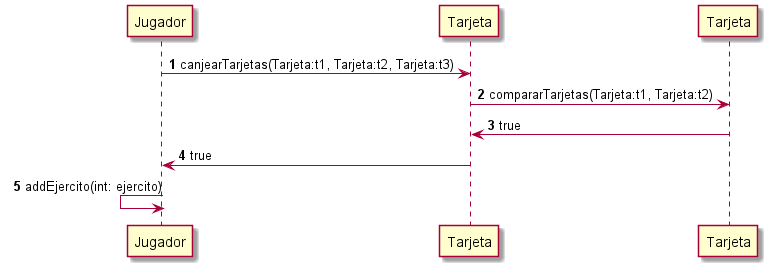

The diagram above was rendered by PlantUML. Its source (embedded in the PNG):
@startuml
'https://plantuml.com/sequence-diagram

autonumber
participant "Jugador" as Jugador
participant "Tarjeta" as Tarjeta1
participant "Tarjeta" as Tarjeta2

Jugador->Tarjeta1: canjearTarjetas(Tarjeta:t1, Tarjeta:t2, Tarjeta:t3)
Tarjeta1->Tarjeta2: compararTarjetas(Tarjeta:t1, Tarjeta:t2)
Tarjeta2->Tarjeta1: true
Tarjeta1->Jugador: true
Jugador<-Jugador: addEjercito(int: ejercito)

@enduml